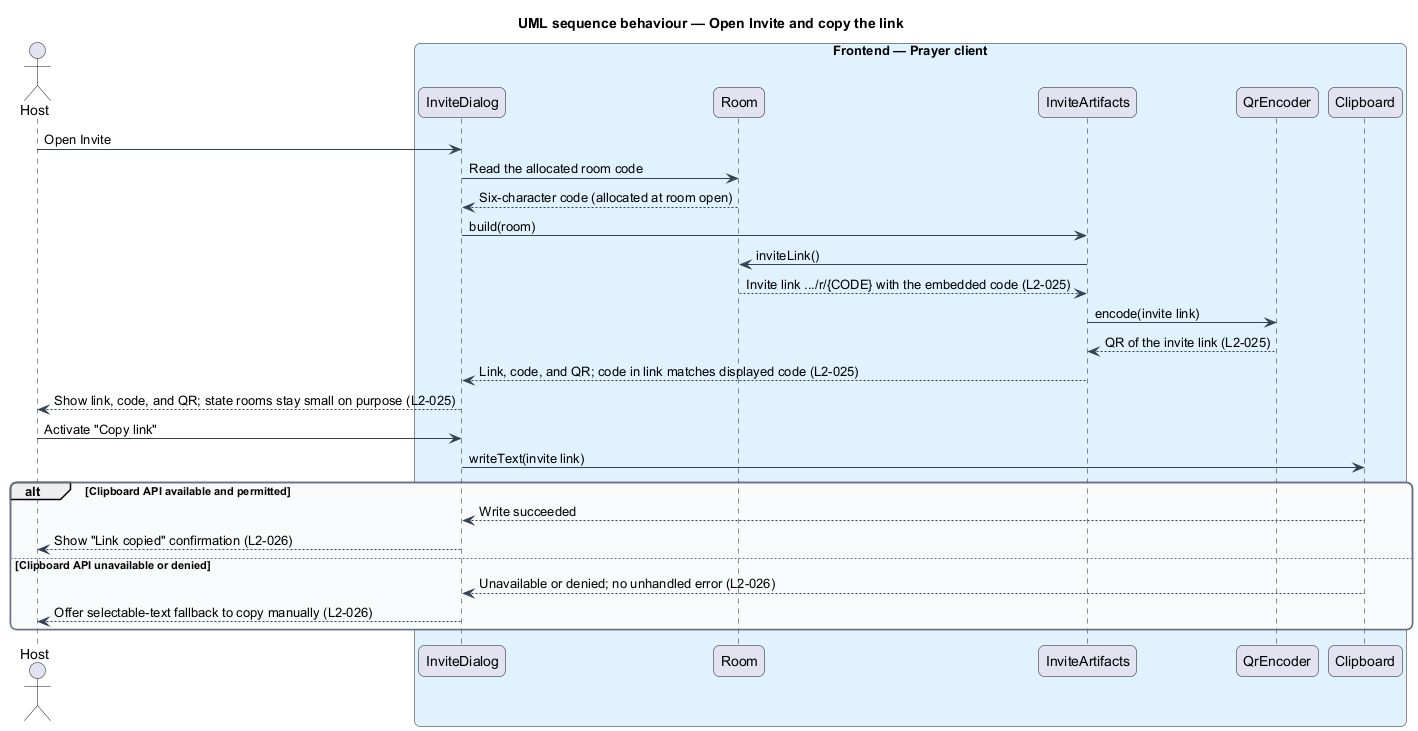

The diagram above was rendered by PlantUML. Its source (embedded in the PNG):
@startuml
title UML sequence behaviour — Open Invite and copy the link
skinparam backgroundColor #FFFFFF
skinparam shadowing false
skinparam roundcorner 12
skinparam defaultFontName Arial
skinparam ArrowColor #344054
skinparam rectangle {
  BorderColor #344054
  FontColor #101828
}
skinparam package {
  BorderColor #667085
  FontColor #101828
  BackgroundColor #F9FAFB
}
actor "Host" as host
box "Frontend — Prayer client" #E0F2FE
  participant "InviteDialog" as dialog
  participant "Room" as room
  participant "InviteArtifacts" as artifacts
  participant "QrEncoder" as qr
  participant "Clipboard" as clip
end box

host -> dialog : Open Invite
dialog -> room : Read the allocated room code
room --> dialog : Six-character code (allocated at room open)
dialog -> artifacts : build(room)
artifacts -> room : inviteLink()
room --> artifacts : Invite link .../r/{CODE} with the embedded code (L2-025)
artifacts -> qr : encode(invite link)
qr --> artifacts : QR of the invite link (L2-025)
artifacts --> dialog : Link, code, and QR; code in link matches displayed code (L2-025)
dialog --> host : Show link, code, and QR; state rooms stay small on purpose (L2-025)
host -> dialog : Activate "Copy link"
dialog -> clip : writeText(invite link)
alt Clipboard API available and permitted
  clip --> dialog : Write succeeded
  dialog --> host : Show "Link copied" confirmation (L2-026)
else Clipboard API unavailable or denied
  clip --> dialog : Unavailable or denied; no unhandled error (L2-026)
  dialog --> host : Offer selectable-text fallback to copy manually (L2-026)
end
@enduml